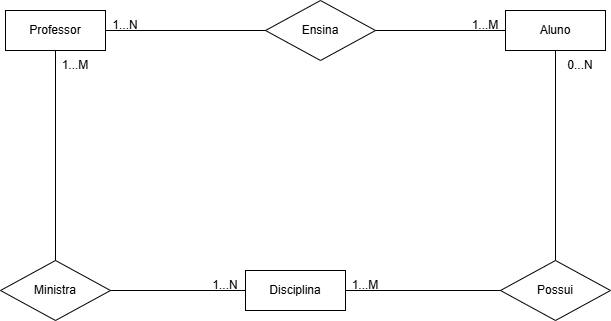

The diagram above was exported from draw.io. Its source (the exported page's mxGraphModel, read from the mxfile embedded in the PNG):
<mxGraphModel dx="1674" dy="772" grid="1" gridSize="10" guides="1" tooltips="1" connect="1" arrows="1" fold="1" page="1" pageScale="1" pageWidth="850" pageHeight="1100" math="0" shadow="0" extFonts="Permanent Marker^https://fonts.googleapis.com/css?family=Permanent+Marker">
  <root>
    <mxCell id="0" />
    <mxCell id="1" parent="0" />
    <mxCell id="j1XnRMHu2QZQtirRU-3Z-1" value="Professor" style="whiteSpace=wrap;html=1;align=center;" vertex="1" parent="1">
      <mxGeometry x="100" y="150" width="100" height="40" as="geometry" />
    </mxCell>
    <mxCell id="j1XnRMHu2QZQtirRU-3Z-2" value="Aluno" style="whiteSpace=wrap;html=1;align=center;" vertex="1" parent="1">
      <mxGeometry x="600" y="150" width="100" height="40" as="geometry" />
    </mxCell>
    <mxCell id="j1XnRMHu2QZQtirRU-3Z-3" value="Disciplina" style="whiteSpace=wrap;html=1;align=center;" vertex="1" parent="1">
      <mxGeometry x="340" y="410" width="100" height="40" as="geometry" />
    </mxCell>
    <mxCell id="j1XnRMHu2QZQtirRU-3Z-4" value="Ministra" style="shape=rhombus;perimeter=rhombusPerimeter;whiteSpace=wrap;html=1;align=center;" vertex="1" parent="1">
      <mxGeometry x="95" y="400" width="110" height="60" as="geometry" />
    </mxCell>
    <mxCell id="j1XnRMHu2QZQtirRU-3Z-5" value="" style="endArrow=none;html=1;rounded=0;exitX=0.5;exitY=0;exitDx=0;exitDy=0;entryX=0.5;entryY=1;entryDx=0;entryDy=0;" edge="1" parent="1" source="j1XnRMHu2QZQtirRU-3Z-4" target="j1XnRMHu2QZQtirRU-3Z-1">
      <mxGeometry width="50" height="50" relative="1" as="geometry">
        <mxPoint x="130" y="280" as="sourcePoint" />
        <mxPoint x="180" y="230" as="targetPoint" />
      </mxGeometry>
    </mxCell>
    <mxCell id="j1XnRMHu2QZQtirRU-3Z-6" value="" style="endArrow=none;html=1;rounded=0;exitX=1;exitY=0.5;exitDx=0;exitDy=0;entryX=0;entryY=0.5;entryDx=0;entryDy=0;" edge="1" parent="1" source="j1XnRMHu2QZQtirRU-3Z-4" target="j1XnRMHu2QZQtirRU-3Z-3">
      <mxGeometry width="50" height="50" relative="1" as="geometry">
        <mxPoint x="210" y="430" as="sourcePoint" />
        <mxPoint x="260" y="380" as="targetPoint" />
      </mxGeometry>
    </mxCell>
    <mxCell id="j1XnRMHu2QZQtirRU-3Z-7" value="Ensina" style="shape=rhombus;perimeter=rhombusPerimeter;whiteSpace=wrap;html=1;align=center;" vertex="1" parent="1">
      <mxGeometry x="360" y="140" width="110" height="60" as="geometry" />
    </mxCell>
    <mxCell id="j1XnRMHu2QZQtirRU-3Z-8" value="" style="endArrow=none;html=1;rounded=0;exitX=1;exitY=0.5;exitDx=0;exitDy=0;entryX=0;entryY=0.5;entryDx=0;entryDy=0;" edge="1" parent="1" source="j1XnRMHu2QZQtirRU-3Z-1" target="j1XnRMHu2QZQtirRU-3Z-7">
      <mxGeometry width="50" height="50" relative="1" as="geometry">
        <mxPoint x="220" y="180" as="sourcePoint" />
        <mxPoint x="270" y="130" as="targetPoint" />
      </mxGeometry>
    </mxCell>
    <mxCell id="j1XnRMHu2QZQtirRU-3Z-9" value="" style="endArrow=none;html=1;rounded=0;exitX=1;exitY=0.5;exitDx=0;exitDy=0;entryX=0;entryY=0.5;entryDx=0;entryDy=0;" edge="1" parent="1" source="j1XnRMHu2QZQtirRU-3Z-7" target="j1XnRMHu2QZQtirRU-3Z-2">
      <mxGeometry width="50" height="50" relative="1" as="geometry">
        <mxPoint x="510" y="170" as="sourcePoint" />
        <mxPoint x="560" y="120" as="targetPoint" />
      </mxGeometry>
    </mxCell>
    <mxCell id="j1XnRMHu2QZQtirRU-3Z-11" value="Possui" style="shape=rhombus;perimeter=rhombusPerimeter;whiteSpace=wrap;html=1;align=center;" vertex="1" parent="1">
      <mxGeometry x="595" y="400" width="110" height="60" as="geometry" />
    </mxCell>
    <mxCell id="j1XnRMHu2QZQtirRU-3Z-12" value="" style="endArrow=none;html=1;rounded=0;entryX=0.5;entryY=1;entryDx=0;entryDy=0;exitX=0.5;exitY=0;exitDx=0;exitDy=0;" edge="1" parent="1" source="j1XnRMHu2QZQtirRU-3Z-11" target="j1XnRMHu2QZQtirRU-3Z-2">
      <mxGeometry width="50" height="50" relative="1" as="geometry">
        <mxPoint x="620" y="280" as="sourcePoint" />
        <mxPoint x="670" y="230" as="targetPoint" />
      </mxGeometry>
    </mxCell>
    <mxCell id="j1XnRMHu2QZQtirRU-3Z-13" value="" style="endArrow=none;html=1;rounded=0;exitX=1;exitY=0.5;exitDx=0;exitDy=0;entryX=0;entryY=0.5;entryDx=0;entryDy=0;" edge="1" parent="1" source="j1XnRMHu2QZQtirRU-3Z-3" target="j1XnRMHu2QZQtirRU-3Z-11">
      <mxGeometry width="50" height="50" relative="1" as="geometry">
        <mxPoint x="490" y="430" as="sourcePoint" />
        <mxPoint x="540" y="380" as="targetPoint" />
      </mxGeometry>
    </mxCell>
    <mxCell id="j1XnRMHu2QZQtirRU-3Z-14" value="1...N" style="text;html=1;align=center;verticalAlign=middle;whiteSpace=wrap;rounded=0;" vertex="1" parent="1">
      <mxGeometry x="190" y="150" width="60" height="30" as="geometry" />
    </mxCell>
    <mxCell id="j1XnRMHu2QZQtirRU-3Z-15" value="1...M" style="text;html=1;align=center;verticalAlign=middle;whiteSpace=wrap;rounded=0;" vertex="1" parent="1">
      <mxGeometry x="550" y="150" width="60" height="30" as="geometry" />
    </mxCell>
    <mxCell id="j1XnRMHu2QZQtirRU-3Z-16" value="0...N" style="text;html=1;align=center;verticalAlign=middle;whiteSpace=wrap;rounded=0;" vertex="1" parent="1">
      <mxGeometry x="645" y="190" width="60" height="30" as="geometry" />
    </mxCell>
    <mxCell id="j1XnRMHu2QZQtirRU-3Z-17" value="1...M" style="text;html=1;align=center;verticalAlign=middle;whiteSpace=wrap;rounded=0;" vertex="1" parent="1">
      <mxGeometry x="430" y="410" width="60" height="30" as="geometry" />
    </mxCell>
    <mxCell id="j1XnRMHu2QZQtirRU-3Z-19" value="1...N" style="text;html=1;align=center;verticalAlign=middle;whiteSpace=wrap;rounded=0;" vertex="1" parent="1">
      <mxGeometry x="290" y="410" width="60" height="30" as="geometry" />
    </mxCell>
    <mxCell id="j1XnRMHu2QZQtirRU-3Z-20" value="1...M" style="text;html=1;align=center;verticalAlign=middle;whiteSpace=wrap;rounded=0;" vertex="1" parent="1">
      <mxGeometry x="140" y="190" width="60" height="30" as="geometry" />
    </mxCell>
  </root>
</mxGraphModel>